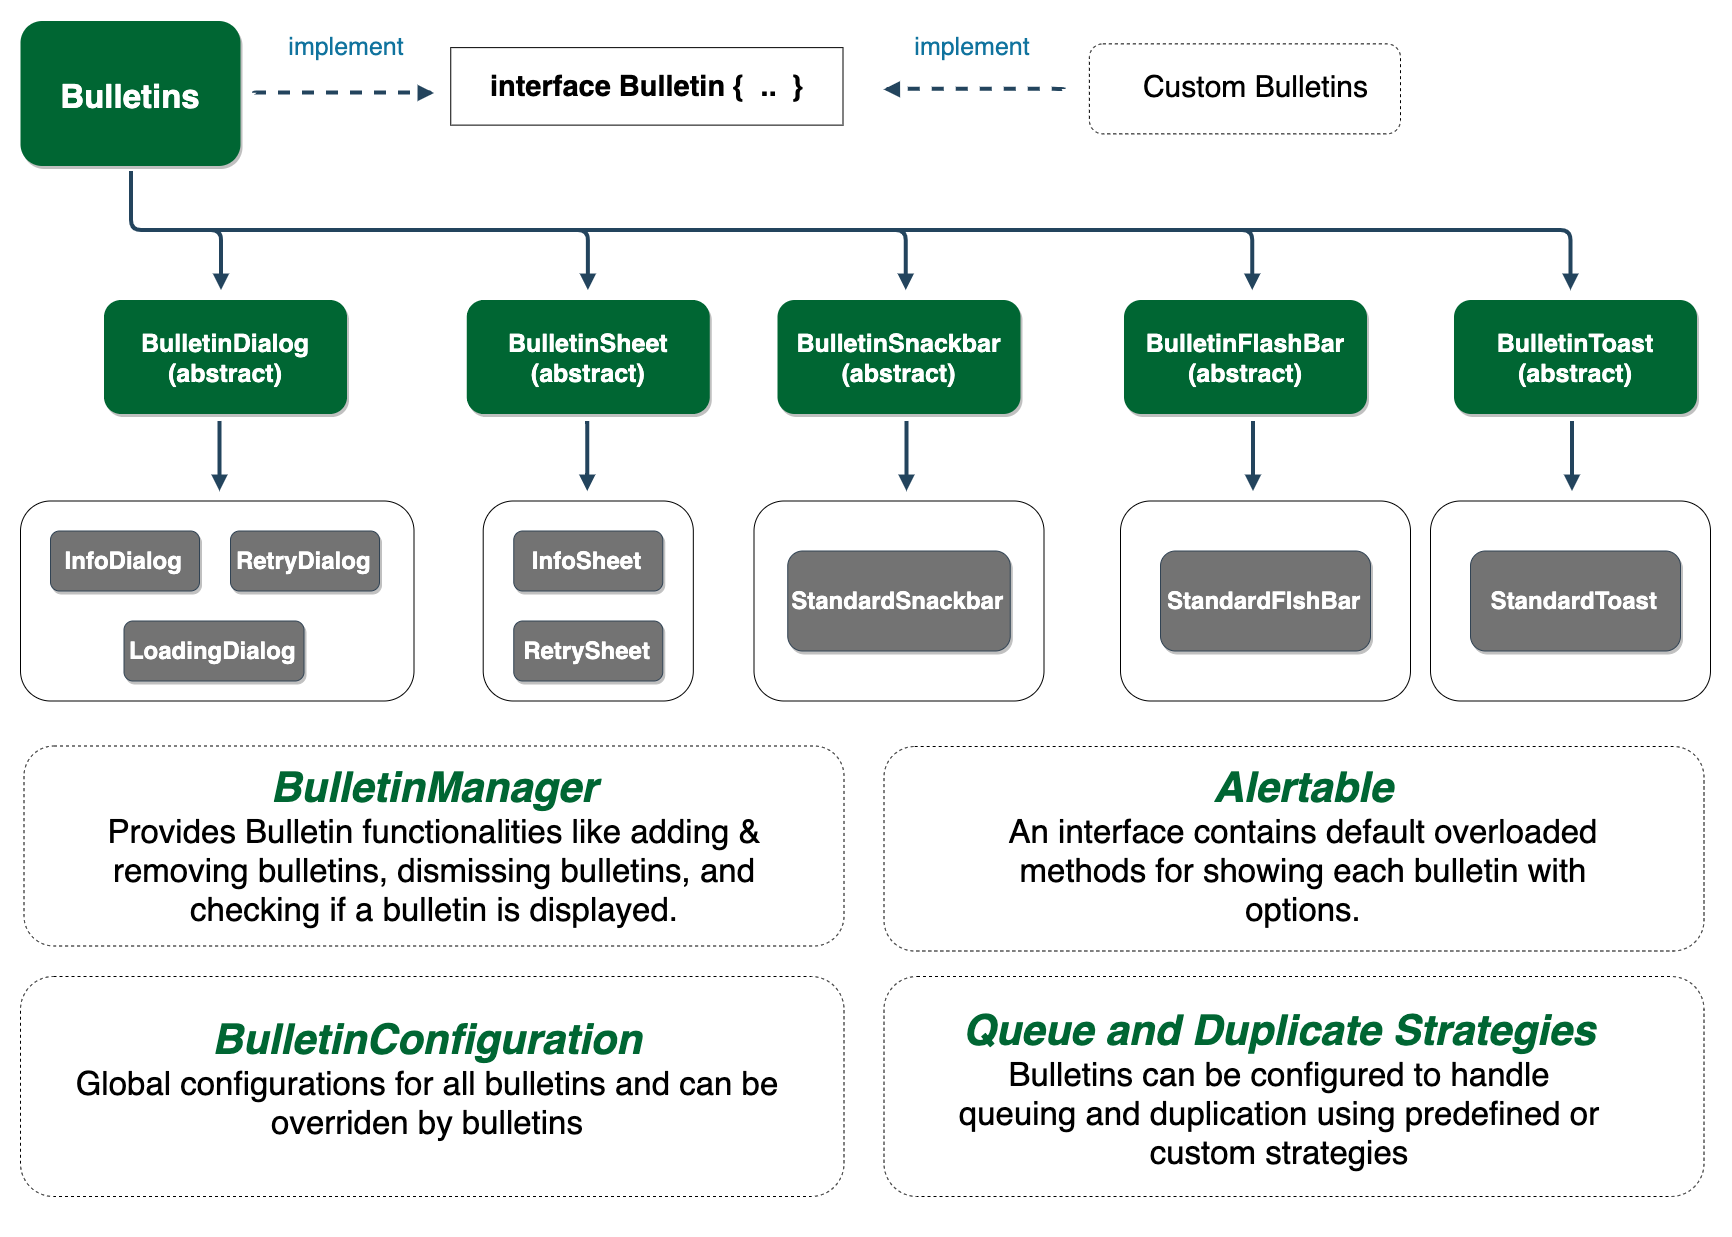

The diagram above was exported from draw.io. Its source (the exported page's mxGraphModel, read from the mxfile embedded in the PNG):
<mxGraphModel dx="3718.5" dy="1308" grid="1" gridSize="10" guides="1" tooltips="1" connect="1" arrows="1" fold="1" page="1" pageScale="1.5" pageWidth="1169" pageHeight="827" background="#ffffff" math="0" shadow="0">
  <root>
    <mxCell id="0" />
    <mxCell id="1" parent="0" />
    <mxCell id="KjuhESTpKZhGi3_64h1A-55" value="Bulletins" style="rounded=1;fillColor=#006633;strokeColor=none;shadow=1;gradientColor=none;fontStyle=1;fontColor=#FFFFFF;fontSize=33;" parent="1" vertex="1">
      <mxGeometry x="-1723.5" y="44.5" width="220" height="145" as="geometry" />
    </mxCell>
    <mxCell id="55" value="" style="edgeStyle=elbowEdgeStyle;elbow=vertical;strokeWidth=4;endArrow=block;endFill=1;fontStyle=1;strokeColor=#23445D;" parent="1" edge="1">
      <mxGeometry x="46.05000000000007" y="-99.5" width="100" height="100" as="geometry">
        <mxPoint x="-1613" y="194.5" as="sourcePoint" />
        <mxPoint x="-173.5" y="313.5" as="targetPoint" />
        <Array as="points">
          <mxPoint x="-472.12" y="253.5" />
          <mxPoint x="-192.12" y="253.5" />
        </Array>
      </mxGeometry>
    </mxCell>
    <mxCell id="GRk43JwaR6DLgUVCSbHG-129" value="" style="rounded=1;whiteSpace=wrap;html=1;fontSize=24;" parent="1" vertex="1">
      <mxGeometry x="-1723.5" y="524.5" width="393.5" height="200" as="geometry" />
    </mxCell>
    <mxCell id="GRk43JwaR6DLgUVCSbHG-132" value="InfoDialog" style="rounded=1;shadow=1;fontStyle=1;fontSize=24;fillColor=#737373;strokeColor=#314354;fontColor=#ffffff;" parent="1" vertex="1">
      <mxGeometry x="-1693.5" y="554.5" width="149" height="60" as="geometry" />
    </mxCell>
    <mxCell id="GRk43JwaR6DLgUVCSbHG-135" value="RetryDialog" style="rounded=1;shadow=1;fontStyle=1;fontSize=24;fillColor=#737373;strokeColor=#314354;fontColor=#ffffff;" parent="1" vertex="1">
      <mxGeometry x="-1513.5" y="554.5" width="149" height="60" as="geometry" />
    </mxCell>
    <mxCell id="GRk43JwaR6DLgUVCSbHG-138" value="LoadingDialog" style="rounded=1;shadow=1;fontStyle=1;fontSize=24;fillColor=#737373;strokeColor=#314354;fontColor=#ffffff;" parent="1" vertex="1">
      <mxGeometry x="-1620" y="644.5" width="180" height="60" as="geometry" />
    </mxCell>
    <mxCell id="KjuhESTpKZhGi3_64h1A-63" value="" style="rounded=0;whiteSpace=wrap;html=1;" parent="1" vertex="1">
      <mxGeometry x="-1293.25" y="71.12" width="392.25" height="77.5" as="geometry" />
    </mxCell>
    <mxCell id="KjuhESTpKZhGi3_64h1A-64" value="&lt;div style=&quot;font-size: 29px&quot;&gt;interface Bulletin {&lt;span&gt;&amp;nbsp; ..&amp;nbsp;&amp;nbsp;&lt;/span&gt;&lt;span&gt;}&lt;/span&gt;&lt;/div&gt;" style="text;html=1;strokeColor=none;fillColor=none;align=center;verticalAlign=middle;whiteSpace=wrap;rounded=0;fontSize=19;fontStyle=1" parent="1" vertex="1">
      <mxGeometry x="-1270.12" y="83.62" width="346" height="52.5" as="geometry" />
    </mxCell>
    <mxCell id="KjuhESTpKZhGi3_64h1A-93" value="" style="rounded=1;whiteSpace=wrap;html=1;fontSize=20;align=left;dashed=1;" parent="1" vertex="1">
      <mxGeometry x="-654.62" y="67.37" width="311.12" height="90" as="geometry" />
    </mxCell>
    <mxCell id="KjuhESTpKZhGi3_64h1A-94" value="&lt;font style=&quot;font-size: 30px&quot;&gt;Custom Bulletins&lt;/font&gt;" style="text;html=1;strokeColor=none;fillColor=none;align=center;verticalAlign=middle;whiteSpace=wrap;rounded=0;dashed=1;fontSize=20;" parent="1" vertex="1">
      <mxGeometry x="-654.62" y="59.870000000000005" width="331.12" height="100" as="geometry" />
    </mxCell>
    <mxCell id="KjuhESTpKZhGi3_64h1A-95" value="&lt;font style=&quot;font-size: 25px&quot;&gt;implement&lt;/font&gt;" style="text;html=1;strokeColor=none;fillColor=none;align=center;verticalAlign=middle;whiteSpace=wrap;rounded=0;fontSize=20;fontColor=#10739E;" parent="1" vertex="1">
      <mxGeometry x="-791.12" y="60.620000000000005" width="39.25" height="19.63" as="geometry" />
    </mxCell>
    <mxCell id="KjuhESTpKZhGi3_64h1A-115" value="" style="edgeStyle=elbowEdgeStyle;elbow=vertical;strokeWidth=4;endArrow=block;endFill=1;fontStyle=1;strokeColor=#23445D;dashed=1;" parent="1" edge="1">
      <mxGeometry x="-1056.6999999999998" y="-247.63" width="100" height="100" as="geometry">
        <mxPoint x="-680.37" y="112.62" as="sourcePoint" />
        <mxPoint x="-860.37" y="112.87" as="targetPoint" />
        <Array as="points">
          <mxPoint x="-646.87" y="112.37" />
          <mxPoint x="-606.87" y="112.37" />
          <mxPoint x="-746.87" y="122.37" />
          <mxPoint x="-656.87" y="112.37" />
          <mxPoint x="-656.87" y="92.37" />
          <mxPoint x="-636.87" y="102.37" />
          <mxPoint x="-786.87" y="32.370000000000005" />
        </Array>
      </mxGeometry>
    </mxCell>
    <mxCell id="nuf186vQQIqXOgAQGRSV-60" value="" style="rounded=1;whiteSpace=wrap;html=1;fontSize=20;align=left;dashed=1;" parent="1" vertex="1">
      <mxGeometry x="-860" y="770" width="820" height="204.5" as="geometry" />
    </mxCell>
    <mxCell id="nuf186vQQIqXOgAQGRSV-61" value="&lt;div&gt;&lt;b&gt;&lt;i&gt;&lt;font style=&quot;font-size: 42px&quot; color=&quot;#006633&quot;&gt;Alertable&lt;/font&gt;&lt;/i&gt;&lt;/b&gt;&lt;/div&gt;&lt;font size=&quot;1&quot;&gt;&lt;div style=&quot;font-size: 33px&quot;&gt;An interface contains default overloaded methods for showing each bulletin with options.&lt;/div&gt;&lt;/font&gt;" style="text;html=1;strokeColor=none;fillColor=none;align=center;verticalAlign=middle;whiteSpace=wrap;rounded=0;dashed=1;fontSize=20;" parent="1" vertex="1">
      <mxGeometry x="-780" y="764.5" width="679.62" height="210" as="geometry" />
    </mxCell>
    <mxCell id="hVll9qNBNNJztzZ-Bl6n-56" value="" style="edgeStyle=elbowEdgeStyle;elbow=vertical;strokeWidth=4;endArrow=block;endFill=1;fontStyle=1;strokeColor=#23445D;fontSize=16;" parent="1" edge="1">
      <mxGeometry x="-1157.33" y="-77" width="100" height="100" as="geometry">
        <mxPoint x="-946.5" y="253.5" as="sourcePoint" />
        <mxPoint x="-838.25" y="313.5" as="targetPoint" />
        <Array as="points">
          <mxPoint x="-846.5" y="253.5" />
          <mxPoint x="-826.5" y="283.5" />
          <mxPoint x="-507.3299999999999" y="233" />
        </Array>
      </mxGeometry>
    </mxCell>
    <mxCell id="hVll9qNBNNJztzZ-Bl6n-58" value="BulletinToast&#10;(abstract)" style="rounded=1;fillColor=#006633;strokeColor=none;shadow=1;gradientColor=none;fontStyle=1;fontColor=#FFFFFF;fontSize=25;" parent="1" vertex="1">
      <mxGeometry x="-290" y="323.5" width="243" height="114" as="geometry" />
    </mxCell>
    <mxCell id="hVll9qNBNNJztzZ-Bl6n-59" value="BulletinSnackbar&#10;(abstract)" style="rounded=1;fillColor=#006633;strokeColor=none;shadow=1;gradientColor=none;fontStyle=1;fontColor=#FFFFFF;fontSize=25;" parent="1" vertex="1">
      <mxGeometry x="-966.5" y="323.5" width="243" height="114" as="geometry" />
    </mxCell>
    <mxCell id="hVll9qNBNNJztzZ-Bl6n-60" value="BulletinSheet&#10;(abstract)" style="rounded=1;fillColor=#006633;strokeColor=none;shadow=1;gradientColor=none;fontStyle=1;fontColor=#FFFFFF;fontSize=25;" parent="1" vertex="1">
      <mxGeometry x="-1277.2399999999998" y="323.5" width="243" height="114" as="geometry" />
    </mxCell>
    <mxCell id="hVll9qNBNNJztzZ-Bl6n-61" value="BulletinDialog&#10;(abstract)" style="rounded=1;fillColor=#006633;strokeColor=none;shadow=1;gradientColor=none;fontStyle=1;fontColor=#FFFFFF;fontSize=25;" parent="1" vertex="1">
      <mxGeometry x="-1640" y="323.5" width="243" height="114" as="geometry" />
    </mxCell>
    <mxCell id="hVll9qNBNNJztzZ-Bl6n-62" value="" style="rounded=1;whiteSpace=wrap;html=1;fontSize=12;" parent="1" vertex="1">
      <mxGeometry x="-1260.8" y="524.5" width="210.12" height="200" as="geometry" />
    </mxCell>
    <mxCell id="hVll9qNBNNJztzZ-Bl6n-63" value="InfoSheet" style="rounded=1;shadow=1;fontStyle=1;fontSize=24;fillColor=#737373;strokeColor=#314354;fontColor=#ffffff;" parent="1" vertex="1">
      <mxGeometry x="-1230.2399999999998" y="554.5" width="149" height="60" as="geometry" />
    </mxCell>
    <mxCell id="hVll9qNBNNJztzZ-Bl6n-64" value="RetrySheet" style="rounded=1;shadow=1;fontStyle=1;fontSize=24;fillColor=#737373;strokeColor=#314354;fontColor=#ffffff;" parent="1" vertex="1">
      <mxGeometry x="-1230.2399999999998" y="644.5" width="149" height="60" as="geometry" />
    </mxCell>
    <mxCell id="hVll9qNBNNJztzZ-Bl6n-74" value="" style="edgeStyle=elbowEdgeStyle;elbow=vertical;strokeWidth=4;endArrow=block;endFill=1;fontStyle=1;strokeColor=#23445D;fontSize=16;" parent="1" edge="1">
      <mxGeometry x="-1842.08" y="-77" width="100" height="100" as="geometry">
        <mxPoint x="-1567" y="253.5" as="sourcePoint" />
        <mxPoint x="-1523" y="313.5" as="targetPoint" />
        <Array as="points">
          <mxPoint x="-1531.25" y="253.5" />
          <mxPoint x="-1511.25" y="283.5" />
          <mxPoint x="-1192.08" y="233" />
        </Array>
      </mxGeometry>
    </mxCell>
    <mxCell id="hVll9qNBNNJztzZ-Bl6n-75" value="" style="edgeStyle=elbowEdgeStyle;elbow=vertical;strokeWidth=4;endArrow=block;endFill=1;fontStyle=1;strokeColor=#23445D;fontSize=16;" parent="1" edge="1">
      <mxGeometry x="-1475.1999999999998" y="-77" width="100" height="100" as="geometry">
        <mxPoint x="-1217.62" y="253.5" as="sourcePoint" />
        <mxPoint x="-1156.12" y="313.5" as="targetPoint" />
        <Array as="points">
          <mxPoint x="-1164.37" y="253.5" />
          <mxPoint x="-1144.37" y="283.5" />
          <mxPoint x="-825.1999999999999" y="233" />
        </Array>
      </mxGeometry>
    </mxCell>
    <mxCell id="hVll9qNBNNJztzZ-Bl6n-77" value="" style="edgeStyle=elbowEdgeStyle;elbow=vertical;strokeWidth=4;endArrow=block;endFill=1;fontStyle=1;strokeColor=#23445D;fontSize=16;" parent="1" edge="1">
      <mxGeometry x="-1843.58" y="124" width="100" height="100" as="geometry">
        <mxPoint x="-1524.5" y="444.5" as="sourcePoint" />
        <mxPoint x="-1524.5" y="514.5" as="targetPoint" />
        <Array as="points">
          <mxPoint x="-1532.75" y="454.5" />
          <mxPoint x="-1512.75" y="484.5" />
          <mxPoint x="-1193.58" y="434" />
        </Array>
      </mxGeometry>
    </mxCell>
    <mxCell id="hVll9qNBNNJztzZ-Bl6n-78" value="" style="edgeStyle=elbowEdgeStyle;elbow=vertical;strokeWidth=4;endArrow=block;endFill=1;fontStyle=1;strokeColor=#23445D;fontSize=16;" parent="1" edge="1">
      <mxGeometry x="-1475.8199999999997" y="124" width="100" height="100" as="geometry">
        <mxPoint x="-1156.7399999999998" y="444.5" as="sourcePoint" />
        <mxPoint x="-1156.7399999999998" y="514.5" as="targetPoint" />
        <Array as="points">
          <mxPoint x="-1164.9899999999998" y="454.5" />
          <mxPoint x="-1144.9899999999998" y="484.5" />
          <mxPoint x="-825.8199999999999" y="434" />
        </Array>
      </mxGeometry>
    </mxCell>
    <mxCell id="hVll9qNBNNJztzZ-Bl6n-79" value="" style="edgeStyle=elbowEdgeStyle;elbow=vertical;strokeWidth=4;endArrow=block;endFill=1;fontStyle=1;strokeColor=#23445D;fontSize=16;" parent="1" edge="1">
      <mxGeometry x="-1156.58" y="124" width="100" height="100" as="geometry">
        <mxPoint x="-837.4999999999999" y="444.5" as="sourcePoint" />
        <mxPoint x="-837.4999999999999" y="514.5" as="targetPoint" />
        <Array as="points">
          <mxPoint x="-845.75" y="454.5" />
          <mxPoint x="-825.75" y="484.5" />
          <mxPoint x="-506.5799999999999" y="434" />
        </Array>
      </mxGeometry>
    </mxCell>
    <mxCell id="hVll9qNBNNJztzZ-Bl6n-80" value="" style="edgeStyle=elbowEdgeStyle;elbow=vertical;strokeWidth=4;endArrow=block;endFill=1;fontStyle=1;strokeColor=#23445D;fontSize=16;" parent="1" edge="1">
      <mxGeometry x="-491.0799999999998" y="124" width="100" height="100" as="geometry">
        <mxPoint x="-172" y="444.5" as="sourcePoint" />
        <mxPoint x="-172" y="514.5" as="targetPoint" />
        <Array as="points">
          <mxPoint x="-180.25" y="454.5" />
          <mxPoint x="-160.25" y="484.5" />
          <mxPoint x="158.92000000000007" y="434" />
        </Array>
      </mxGeometry>
    </mxCell>
    <mxCell id="hVll9qNBNNJztzZ-Bl6n-81" value="" style="rounded=1;whiteSpace=wrap;html=1;fontSize=24;" parent="1" vertex="1">
      <mxGeometry x="-990" y="524.5" width="290" height="200" as="geometry" />
    </mxCell>
    <mxCell id="hVll9qNBNNJztzZ-Bl6n-82" value="StandardSnackbar" style="rounded=1;shadow=1;fontStyle=1;fontSize=24;fillColor=#737373;strokeColor=#314354;fontColor=#ffffff;" parent="1" vertex="1">
      <mxGeometry x="-956.25" y="574.5" width="222.5" height="100" as="geometry" />
    </mxCell>
    <mxCell id="hVll9qNBNNJztzZ-Bl6n-83" value="" style="rounded=1;whiteSpace=wrap;html=1;fontSize=24;" parent="1" vertex="1">
      <mxGeometry x="-313.5" y="524.5" width="280" height="200" as="geometry" />
    </mxCell>
    <mxCell id="hVll9qNBNNJztzZ-Bl6n-84" value="StandardToast" style="rounded=1;shadow=1;fontStyle=1;fontSize=24;fillColor=#737373;strokeColor=#314354;fontColor=#ffffff;" parent="1" vertex="1">
      <mxGeometry x="-273.5" y="574.5" width="210" height="100" as="geometry" />
    </mxCell>
    <mxCell id="cZQZ8BDRnrBUXK1-P60Q-57" value="" style="edgeStyle=elbowEdgeStyle;elbow=vertical;strokeWidth=4;endArrow=block;endFill=1;fontStyle=1;strokeColor=#23445D;dashed=1;" parent="1" edge="1">
      <mxGeometry x="-1866.33" y="-244" width="100" height="100" as="geometry">
        <mxPoint x="-1490" y="116.25" as="sourcePoint" />
        <mxPoint x="-1310" y="116.5" as="targetPoint" />
        <Array as="points">
          <mxPoint x="-1416.5" y="116" />
          <mxPoint x="-1556.5" y="126" />
          <mxPoint x="-1466.5" y="116" />
          <mxPoint x="-1466.5" y="96" />
          <mxPoint x="-1446.5" y="106" />
          <mxPoint x="-1596.5" y="36" />
        </Array>
      </mxGeometry>
    </mxCell>
    <mxCell id="cZQZ8BDRnrBUXK1-P60Q-58" value="&lt;font style=&quot;font-size: 25px&quot;&gt;implement&lt;/font&gt;" style="text;html=1;strokeColor=none;fillColor=none;align=center;verticalAlign=middle;whiteSpace=wrap;rounded=0;fontSize=20;fontColor=#10739E;" parent="1" vertex="1">
      <mxGeometry x="-1400" y="59.870000000000005" width="5.25" height="19.63" as="geometry" />
    </mxCell>
    <mxCell id="VD4BHaacZmA0x5FHYtMv-55" value="" style="rounded=1;whiteSpace=wrap;html=1;fontSize=20;align=left;dashed=1;" parent="1" vertex="1">
      <mxGeometry x="-1720" y="769.5" width="820" height="200" as="geometry" />
    </mxCell>
    <mxCell id="VD4BHaacZmA0x5FHYtMv-56" value="&lt;div&gt;&lt;b&gt;&lt;i&gt;&lt;font style=&quot;font-size: 42px&quot; color=&quot;#006633&quot;&gt;BulletinManager&lt;/font&gt;&lt;/i&gt;&lt;/b&gt;&lt;/div&gt;&lt;font size=&quot;1&quot;&gt;&lt;div style=&quot;font-size: 33px&quot;&gt;Provides Bulletin functionalities like adding &amp;amp; removing bulletins, dismissing bulletins, and checking if a bulletin is displayed.&lt;/div&gt;&lt;/font&gt;" style="text;html=1;strokeColor=none;fillColor=none;align=center;verticalAlign=middle;whiteSpace=wrap;rounded=0;dashed=1;fontSize=20;" parent="1" vertex="1">
      <mxGeometry x="-1700" y="764.5" width="780" height="210" as="geometry" />
    </mxCell>
    <mxCell id="5s206chgy79fIPAe9t25-55" value="" style="edgeStyle=elbowEdgeStyle;elbow=vertical;strokeWidth=4;endArrow=block;endFill=1;fontStyle=1;strokeColor=#23445D;fontSize=16;" edge="1" parent="1">
      <mxGeometry x="-810.8299999999998" y="-77" width="100" height="100" as="geometry">
        <mxPoint x="-599.9999999999999" y="253.5" as="sourcePoint" />
        <mxPoint x="-491.75000000000034" y="313.5" as="targetPoint" />
        <Array as="points">
          <mxPoint x="-500" y="253.5" />
          <mxPoint x="-480" y="283.5" />
          <mxPoint x="-160.82999999999993" y="233" />
        </Array>
      </mxGeometry>
    </mxCell>
    <mxCell id="5s206chgy79fIPAe9t25-56" value="BulletinFlashBar&#10;(abstract)" style="rounded=1;fillColor=#006633;strokeColor=none;shadow=1;gradientColor=none;fontStyle=1;fontColor=#FFFFFF;fontSize=25;" vertex="1" parent="1">
      <mxGeometry x="-620" y="323.5" width="243" height="114" as="geometry" />
    </mxCell>
    <mxCell id="5s206chgy79fIPAe9t25-57" value="" style="edgeStyle=elbowEdgeStyle;elbow=vertical;strokeWidth=4;endArrow=block;endFill=1;fontStyle=1;strokeColor=#23445D;fontSize=16;" edge="1" parent="1">
      <mxGeometry x="-810.0799999999998" y="124" width="100" height="100" as="geometry">
        <mxPoint x="-490.9999999999999" y="444.5" as="sourcePoint" />
        <mxPoint x="-490.9999999999999" y="514.5" as="targetPoint" />
        <Array as="points">
          <mxPoint x="-499.25" y="454.5" />
          <mxPoint x="-479.25" y="484.5" />
          <mxPoint x="-160.07999999999993" y="434" />
        </Array>
      </mxGeometry>
    </mxCell>
    <mxCell id="5s206chgy79fIPAe9t25-58" value="" style="rounded=1;whiteSpace=wrap;html=1;fontSize=24;" vertex="1" parent="1">
      <mxGeometry x="-623.5" y="524.5" width="290" height="200" as="geometry" />
    </mxCell>
    <mxCell id="5s206chgy79fIPAe9t25-59" value="StandardFlshBar" style="rounded=1;shadow=1;fontStyle=1;fontSize=24;fillColor=#737373;strokeColor=#314354;fontColor=#ffffff;" vertex="1" parent="1">
      <mxGeometry x="-583.5" y="574.5" width="210" height="100" as="geometry" />
    </mxCell>
    <mxCell id="5s206chgy79fIPAe9t25-60" value="" style="rounded=1;whiteSpace=wrap;html=1;fontSize=20;align=left;dashed=1;" vertex="1" parent="1">
      <mxGeometry x="-1723.5" y="1000" width="823.5" height="220" as="geometry" />
    </mxCell>
    <mxCell id="5s206chgy79fIPAe9t25-61" value="&lt;div&gt;&lt;b&gt;&lt;i&gt;&lt;font style=&quot;font-size: 42px&quot; color=&quot;#006633&quot;&gt;BulletinConfiguration&lt;/font&gt;&lt;/i&gt;&lt;/b&gt;&lt;/div&gt;&lt;font size=&quot;1&quot;&gt;&lt;div style=&quot;font-size: 33px&quot;&gt;Global configurations for all bulletins and can be overriden by bulletins&lt;/div&gt;&lt;/font&gt;" style="text;html=1;strokeColor=none;fillColor=none;align=center;verticalAlign=middle;whiteSpace=wrap;rounded=0;dashed=1;fontSize=20;" vertex="1" parent="1">
      <mxGeometry x="-1703.5" y="1010" width="773.5" height="184.5" as="geometry" />
    </mxCell>
    <mxCell id="5s206chgy79fIPAe9t25-62" value="" style="rounded=1;whiteSpace=wrap;html=1;fontSize=20;align=left;dashed=1;" vertex="1" parent="1">
      <mxGeometry x="-860" y="1000" width="820" height="220" as="geometry" />
    </mxCell>
    <mxCell id="5s206chgy79fIPAe9t25-63" value="&lt;div&gt;&lt;b&gt;&lt;i&gt;&lt;font style=&quot;font-size: 42px&quot; color=&quot;#006633&quot;&gt;Queue and Duplicate Strategies&lt;/font&gt;&lt;/i&gt;&lt;/b&gt;&lt;/div&gt;&lt;font size=&quot;1&quot;&gt;&lt;div style=&quot;font-size: 33px&quot;&gt;Bulletins can be configured to handle queuing and duplication using predefined or custom strategies&lt;/div&gt;&lt;/font&gt;" style="text;html=1;strokeColor=none;fillColor=none;align=center;verticalAlign=middle;whiteSpace=wrap;rounded=0;dashed=1;fontSize=20;" vertex="1" parent="1">
      <mxGeometry x="-790" y="984.5" width="650" height="255.5" as="geometry" />
    </mxCell>
  </root>
</mxGraphModel>